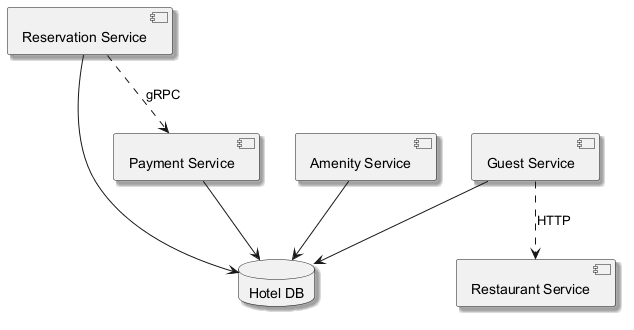

The diagram above was rendered by PlantUML. Its source (embedded in the PNG):
@startuml
skinparam backgroundColor #FFFFFF
skinparam classBackgroundColor #F3E5F5
skinparam classBorderColor #6A1B9A
skinparam shadowing true
component "Reservation Service" as C_ReservationService
component "Guest Service" as C_GuestService
component "Restaurant Service" as C_RestaurantService
component "Amenity Service" as C_AmenityService
component "Payment Service" as C_PaymentService
database "Hotel DB" as DB_hotel
C_ReservationService --> DB_hotel
C_GuestService --> DB_hotel
C_AmenityService --> DB_hotel
C_PaymentService --> DB_hotel
C_ReservationService ..> C_PaymentService : gRPC
C_GuestService ..> C_RestaurantService : HTTP
@enduml